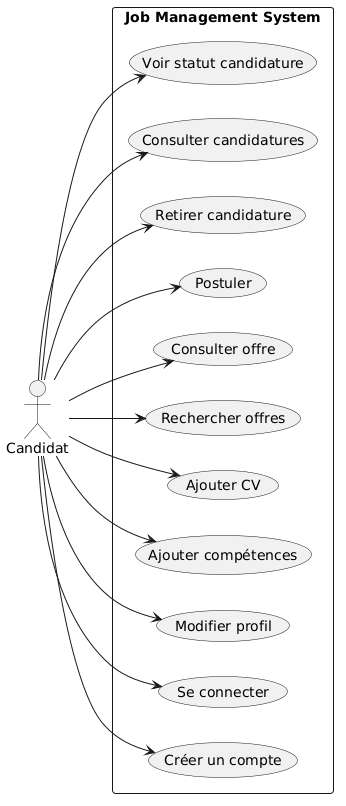

The diagram above was rendered by PlantUML. Its source (embedded in the PNG):
@startuml
left to right direction

actor "Candidat" as candidat

rectangle "Job Management System" {
    usecase "Créer un compte" as UC1
    usecase "Se connecter" as UC2
    usecase "Modifier profil" as UC3
    usecase "Ajouter compétences" as UC4
    usecase "Ajouter CV" as UC5
    usecase "Rechercher offres" as UC6
    usecase "Consulter offre" as UC7
    usecase "Postuler" as UC8
    usecase "Retirer candidature" as UC9
    usecase "Consulter candidatures" as UC10
    usecase "Voir statut candidature" as UC11
}

candidat --> UC1
candidat --> UC2
candidat --> UC3
candidat --> UC4
candidat --> UC5
candidat --> UC6
candidat --> UC7
candidat --> UC8
candidat --> UC9
candidat --> UC10
candidat --> UC11
@enduml